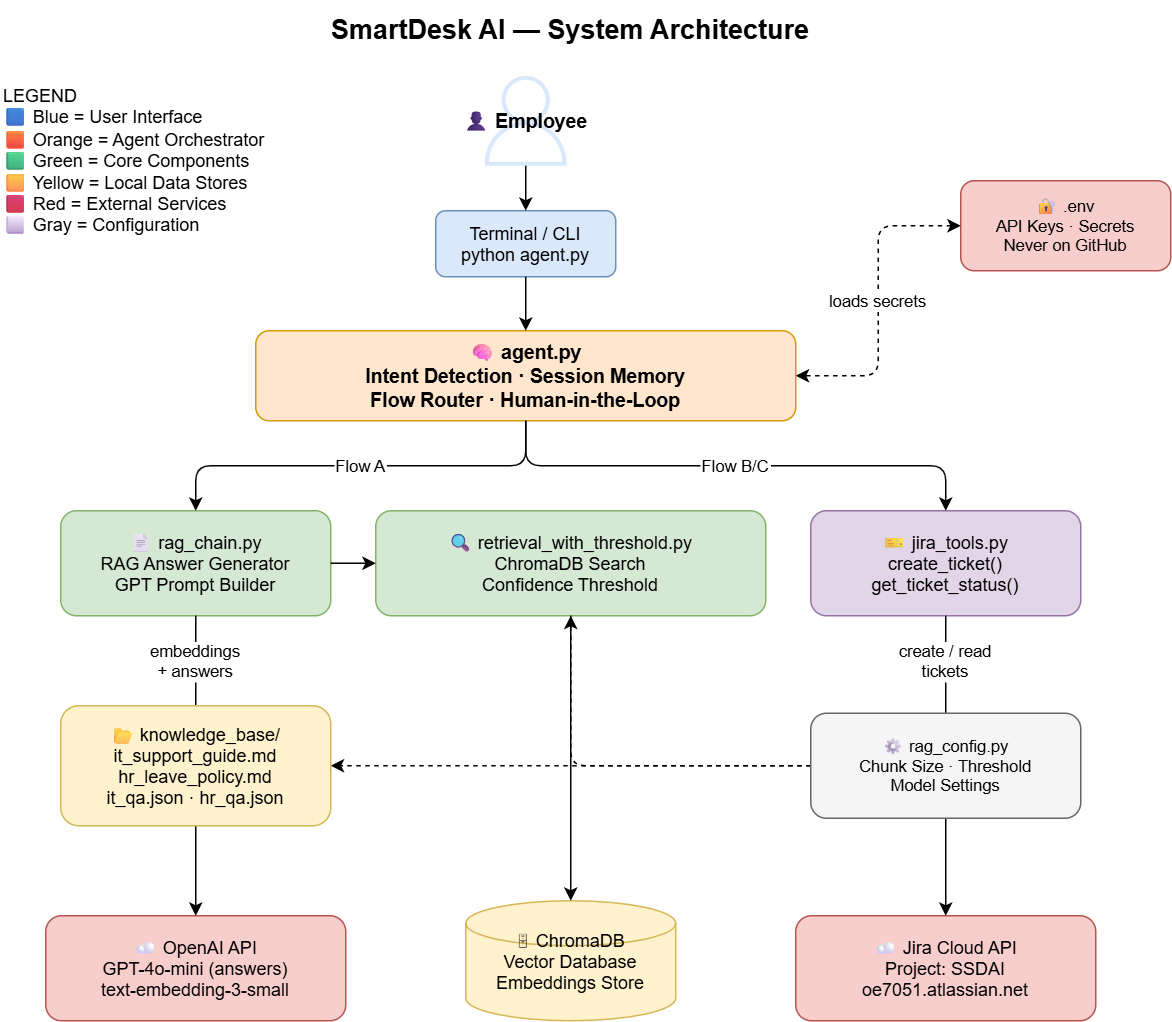

The diagram above was exported from draw.io. Its source (the exported page's mxGraphModel, read from the mxfile embedded in the PNG):
<mxGraphModel dx="1653" dy="777" grid="1" gridSize="10" guides="1" tooltips="1" connect="1" arrows="1" fold="1" page="1" pageScale="1" pageWidth="850" pageHeight="1100" math="0" shadow="0">
  <root>
    <mxCell id="0" />
    <mxCell id="1" parent="0" />
    <mxCell id="2" parent="1" style="text;html=1;strokeColor=none;fillColor=none;align=center;verticalAlign=middle;whiteSpace=wrap;rounded=0;fontSize=18;fontStyle=1;" value="SmartDesk AI — System Architecture" vertex="1">
      <mxGeometry height="40" width="480" x="160" y="20" as="geometry" />
    </mxCell>
    <mxCell id="3" parent="1" style="shape=mxgraph.aws4.user;fillColor=#dae8fc;strokeColor=#6c8ebf;fontStyle=1;fontSize=13;" value="👤 Employee" vertex="1">
      <mxGeometry height="60" width="60" x="340" y="70" as="geometry" />
    </mxCell>
    <mxCell id="4" parent="1" style="rounded=1;fillColor=#dae8fc;strokeColor=#6c8ebf;fontSize=12;" value="Terminal / CLI&#10;python agent.py" vertex="1">
      <mxGeometry height="44" width="120" x="310" y="160" as="geometry" />
    </mxCell>
    <mxCell id="5" edge="1" parent="1" source="3" style="edgeStyle=orthogonalEdgeStyle;" target="4">
      <mxGeometry relative="1" as="geometry" />
    </mxCell>
    <mxCell id="6" parent="1" style="rounded=1;fillColor=#ffe6cc;strokeColor=#d79b00;fontStyle=1;fontSize=13;" value="🧠 agent.py&#10;Intent Detection · Session Memory&#10;Flow Router · Human-in-the-Loop" vertex="1">
      <mxGeometry height="60" width="360" x="190" y="240" as="geometry" />
    </mxCell>
    <mxCell id="7" edge="1" parent="1" source="4" style="edgeStyle=orthogonalEdgeStyle;" target="6">
      <mxGeometry relative="1" as="geometry" />
    </mxCell>
    <mxCell id="8" parent="1" style="rounded=1;fillColor=#d5e8d4;strokeColor=#82b366;fontSize=12;" value="📄 rag_chain.py&#10;RAG Answer Generator&#10;GPT Prompt Builder" vertex="1">
      <mxGeometry height="70" width="180" x="60" y="360" as="geometry" />
    </mxCell>
    <mxCell id="9" parent="1" style="rounded=1;fillColor=#e1d5e7;strokeColor=#9673a6;fontSize=12;" value="🎫 jira_tools.py&#10;create_ticket()&#10;get_ticket_status()" vertex="1">
      <mxGeometry height="70" width="180" x="560" y="360" as="geometry" />
    </mxCell>
    <mxCell id="10" parent="1" style="rounded=1;fillColor=#d5e8d4;strokeColor=#82b366;fontSize=12;" value="🔍 retrieval_with_threshold.py&#10;ChromaDB Search&#10;Confidence Threshold" vertex="1">
      <mxGeometry height="70" width="260" x="270" y="360" as="geometry" />
    </mxCell>
    <mxCell id="11" edge="1" parent="1" source="6" style="edgeStyle=orthogonalEdgeStyle;" target="8" value="Flow A">
      <mxGeometry relative="1" as="geometry" />
    </mxCell>
    <mxCell id="12" edge="1" parent="1" style="edgeStyle=orthogonalEdgeStyle;" target="9" value="Flow B/C">
      <mxGeometry relative="1" as="geometry">
        <Array as="points">
          <mxPoint x="370" y="330" />
          <mxPoint x="650" y="330" />
        </Array>
        <mxPoint x="370" y="300" as="sourcePoint" />
      </mxGeometry>
    </mxCell>
    <mxCell id="13" edge="1" parent="1" source="8" style="edgeStyle=orthogonalEdgeStyle;" target="10">
      <mxGeometry relative="1" as="geometry" />
    </mxCell>
    <mxCell id="14" parent="1" style="shape=cylinder3;fillColor=#fff2cc;strokeColor=#d6b656;fontSize=12;" value="🗄 ChromaDB&#10;Vector Database&#10;Embeddings Store" vertex="1">
      <mxGeometry height="80" width="140" x="330" y="620" as="geometry" />
    </mxCell>
    <mxCell id="16" edge="1" parent="1" source="10" style="edgeStyle=orthogonalEdgeStyle;" target="14">
      <mxGeometry relative="1" as="geometry" />
    </mxCell>
    <mxCell id="18" parent="1" style="rounded=1;fillColor=#f8cecc;strokeColor=#b85450;fontSize=12;" value="☁ OpenAI API&#10;GPT-4o-mini (answers)&#10;text-embedding-3-small" vertex="1">
      <mxGeometry height="70" width="200" x="50" y="630" as="geometry" />
    </mxCell>
    <mxCell id="19" parent="1" style="rounded=1;fillColor=#f8cecc;strokeColor=#b85450;fontSize=12;" value="☁ Jira Cloud API&#10;Project: SSDAI&#10;oe7051.atlassian.net" vertex="1">
      <mxGeometry height="70" width="200" x="550" y="630" as="geometry" />
    </mxCell>
    <mxCell id="20" edge="1" parent="1" source="8" style="edgeStyle=orthogonalEdgeStyle;entryX=0.5;entryY=0;entryDx=0;entryDy=0;" target="18" value="embeddings&#10;+ answers">
      <mxGeometry relative="1" x="-0.7" as="geometry">
        <mxPoint as="offset" />
        <mxPoint x="150" y="490" as="targetPoint" />
      </mxGeometry>
    </mxCell>
    <mxCell id="21" edge="1" parent="1" source="9" style="edgeStyle=orthogonalEdgeStyle;" target="19" value="create / read&#10;tickets">
      <mxGeometry relative="1" x="-0.7" as="geometry">
        <mxPoint as="offset" />
      </mxGeometry>
    </mxCell>
    <mxCell id="23" edge="1" parent="1" source="22" style="edgeStyle=orthogonalEdgeStyle;dashed=1;entryX=1;entryY=0.5;entryDx=0;entryDy=0;" target="15">
      <mxGeometry relative="1" as="geometry">
        <mxPoint x="250" y="520" as="targetPoint" />
      </mxGeometry>
    </mxCell>
    <mxCell id="24" edge="1" parent="1" source="22" style="edgeStyle=orthogonalEdgeStyle;dashed=1;" target="10">
      <mxGeometry relative="1" as="geometry" />
    </mxCell>
    <mxCell id="25" parent="1" style="rounded=1;fillColor=#f8cecc;strokeColor=#b85450;fontSize=11;" value="🔐 .env&#10;API Keys · Secrets&#10;Never on GitHub" vertex="1">
      <mxGeometry height="60" width="140" x="660" y="140" as="geometry" />
    </mxCell>
    <mxCell id="26" edge="1" parent="1" source="25" style="edgeStyle=orthogonalEdgeStyle;dashed=1;entryX=1;entryY=0.5;entryDx=0;entryDy=0;startArrow=classic;startFill=1;" target="6" value="loads secrets">
      <mxGeometry relative="1" as="geometry" />
    </mxCell>
    <mxCell id="15" parent="1" style="rounded=1;fillColor=#fff2cc;strokeColor=#d6b656;fontSize=12;" value="📂 knowledge_base/&#10;it_support_guide.md&#10;hr_leave_policy.md&#10;it_qa.json · hr_qa.json" vertex="1">
      <mxGeometry height="80" width="180" x="60" y="490" as="geometry" />
    </mxCell>
    <mxCell id="RtKOPVqduz9EFGqeeJ-p-28" parent="1" style="text;whiteSpace=wrap;html=1;" value="LEGEND &#10;🟦 Blue    = User Interface &#10;🟧 Orange  = Agent Orchestrator &#10;🟩 Green   = Core Components &#10;🟨 Yellow  = Local Data Stores &#10;🟥 Red     = External Services &#10;⬜ Gray    = Configuration" vertex="1">
      <mxGeometry height="120" width="210" x="20" y="70" as="geometry" />
    </mxCell>
    <mxCell id="22" parent="1" style="rounded=1;fillColor=#f5f5f5;strokeColor=#666666;fontSize=11;" value="⚙ rag_config.py&#10;Chunk Size · Threshold&#10;Model Settings" vertex="1">
      <mxGeometry height="70" width="180" x="560" y="495" as="geometry" />
    </mxCell>
  </root>
</mxGraphModel>